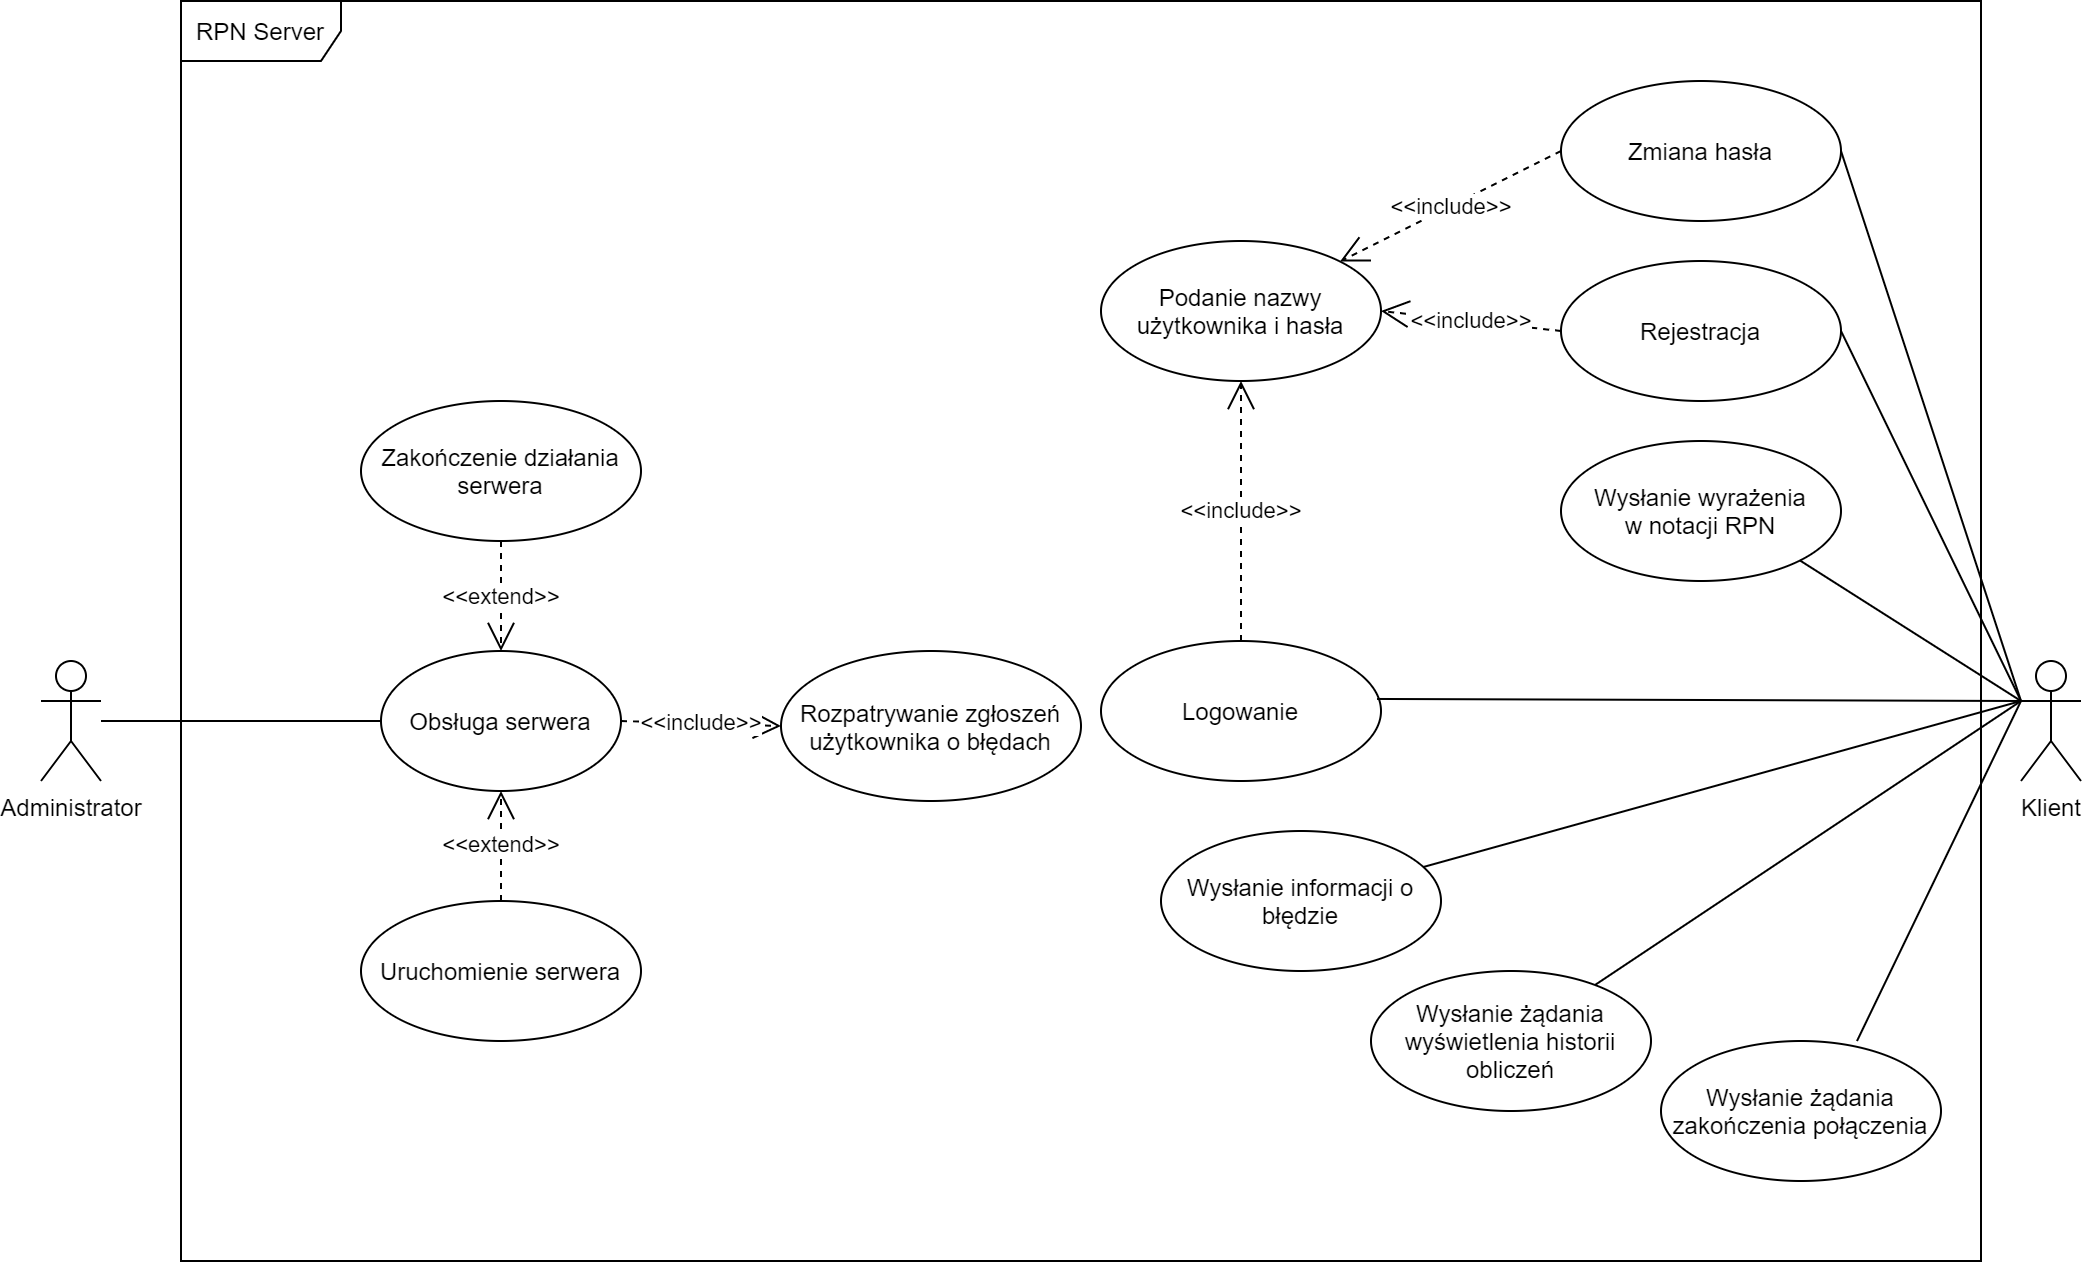

The diagram above was exported from draw.io. Its source (the exported page's mxGraphModel, read from the mxfile embedded in the PNG):
<mxGraphModel dx="1936" dy="816" grid="1" gridSize="10" guides="1" tooltips="1" connect="1" arrows="1" fold="1" page="1" pageScale="1" pageWidth="850" pageHeight="1100" math="0" shadow="0">
  <root>
    <mxCell id="0" />
    <mxCell id="1" parent="0" />
    <mxCell id="qTS34jXO4K-rQGoBH7-y-3" value="Administrator" style="shape=umlActor;verticalLabelPosition=bottom;verticalAlign=top;html=1;" parent="1" vertex="1">
      <mxGeometry x="-310" y="360" width="30" height="60" as="geometry" />
    </mxCell>
    <mxCell id="qTS34jXO4K-rQGoBH7-y-4" value="Klient" style="shape=umlActor;verticalLabelPosition=bottom;verticalAlign=top;html=1;" parent="1" vertex="1">
      <mxGeometry x="680" y="360" width="30" height="60" as="geometry" />
    </mxCell>
    <mxCell id="qTS34jXO4K-rQGoBH7-y-5" value="Obsługa serwera" style="ellipse;whiteSpace=wrap;html=1;" parent="1" vertex="1">
      <mxGeometry x="-140" y="355" width="120" height="70" as="geometry" />
    </mxCell>
    <mxCell id="qTS34jXO4K-rQGoBH7-y-6" value="Zakończenie działania serwera" style="ellipse;whiteSpace=wrap;html=1;" parent="1" vertex="1">
      <mxGeometry x="-150" y="230" width="140" height="70" as="geometry" />
    </mxCell>
    <mxCell id="qTS34jXO4K-rQGoBH7-y-7" value="Uruchomienie serwera" style="ellipse;whiteSpace=wrap;html=1;" parent="1" vertex="1">
      <mxGeometry x="-150" y="480" width="140" height="70" as="geometry" />
    </mxCell>
    <mxCell id="qTS34jXO4K-rQGoBH7-y-12" value="&lt;div&gt;Wysłanie wyrażenia&lt;/div&gt;&lt;div&gt; w notacji RPN&lt;/div&gt;" style="ellipse;whiteSpace=wrap;html=1;" parent="1" vertex="1">
      <mxGeometry x="450" y="250" width="140" height="70" as="geometry" />
    </mxCell>
    <mxCell id="qTS34jXO4K-rQGoBH7-y-14" value="Podanie nazwy użytkownika i hasła" style="ellipse;whiteSpace=wrap;html=1;" parent="1" vertex="1">
      <mxGeometry x="220" y="150" width="140" height="70" as="geometry" />
    </mxCell>
    <mxCell id="qTS34jXO4K-rQGoBH7-y-15" value="Wysłanie żądania wyświetlenia historii obliczeń" style="ellipse;whiteSpace=wrap;html=1;" parent="1" vertex="1">
      <mxGeometry x="355" y="515" width="140" height="70" as="geometry" />
    </mxCell>
    <mxCell id="qTS34jXO4K-rQGoBH7-y-16" value="Wysłanie żądania zakończenia połączenia" style="ellipse;whiteSpace=wrap;html=1;" parent="1" vertex="1">
      <mxGeometry x="500" y="550" width="140" height="70" as="geometry" />
    </mxCell>
    <mxCell id="qTS34jXO4K-rQGoBH7-y-20" value="&amp;lt;&amp;lt;extend&amp;gt;&amp;gt;" style="endArrow=open;endSize=12;dashed=1;html=1;entryX=0.5;entryY=1;entryDx=0;entryDy=0;exitX=0.5;exitY=0;exitDx=0;exitDy=0;" parent="1" source="qTS34jXO4K-rQGoBH7-y-7" target="qTS34jXO4K-rQGoBH7-y-5" edge="1">
      <mxGeometry width="160" relative="1" as="geometry">
        <mxPoint x="-10" y="430" as="sourcePoint" />
        <mxPoint x="40" y="530" as="targetPoint" />
      </mxGeometry>
    </mxCell>
    <mxCell id="qTS34jXO4K-rQGoBH7-y-30" value="" style="endArrow=none;html=1;" parent="1" source="qTS34jXO4K-rQGoBH7-y-3" target="qTS34jXO4K-rQGoBH7-y-5" edge="1">
      <mxGeometry width="50" height="50" relative="1" as="geometry">
        <mxPoint x="-220" y="415" as="sourcePoint" />
        <mxPoint x="-170" y="365" as="targetPoint" />
      </mxGeometry>
    </mxCell>
    <mxCell id="qTS34jXO4K-rQGoBH7-y-31" value="" style="endArrow=none;html=1;exitX=1;exitY=1;exitDx=0;exitDy=0;entryX=0;entryY=0.3333333333333333;entryDx=0;entryDy=0;entryPerimeter=0;" parent="1" source="qTS34jXO4K-rQGoBH7-y-12" target="qTS34jXO4K-rQGoBH7-y-4" edge="1">
      <mxGeometry width="50" height="50" relative="1" as="geometry">
        <mxPoint x="579.8262545583189" y="395.0355439567652" as="sourcePoint" />
        <mxPoint x="660" y="390" as="targetPoint" />
      </mxGeometry>
    </mxCell>
    <mxCell id="qTS34jXO4K-rQGoBH7-y-33" value="Wysłanie informacji o błędzie" style="ellipse;whiteSpace=wrap;html=1;" parent="1" vertex="1">
      <mxGeometry x="250" y="445" width="140" height="70" as="geometry" />
    </mxCell>
    <mxCell id="qTS34jXO4K-rQGoBH7-y-40" value="&amp;lt;&amp;lt;include&amp;gt;&amp;gt;" style="endArrow=open;endSize=12;dashed=1;html=1;exitX=0;exitY=0.5;exitDx=0;exitDy=0;" parent="1" source="SX6K3wwgV4dD1aoDtJCl-2" target="qTS34jXO4K-rQGoBH7-y-14" edge="1">
      <mxGeometry width="160" relative="1" as="geometry">
        <mxPoint x="190" y="440" as="sourcePoint" />
        <mxPoint x="350" y="440" as="targetPoint" />
      </mxGeometry>
    </mxCell>
    <mxCell id="C-32tpJpdF03kaQt4z3i-1" value="Rozpatrywanie zgłoszeń użytkownika o błędach" style="ellipse;whiteSpace=wrap;html=1;" parent="1" vertex="1">
      <mxGeometry x="60" y="355" width="150" height="75" as="geometry" />
    </mxCell>
    <mxCell id="C-32tpJpdF03kaQt4z3i-4" value="&amp;lt;&amp;lt;include&amp;gt;&amp;gt;" style="endArrow=open;endSize=12;dashed=1;html=1;exitX=1;exitY=0.5;exitDx=0;exitDy=0;entryX=0;entryY=0.5;entryDx=0;entryDy=0;" parent="1" source="qTS34jXO4K-rQGoBH7-y-5" target="C-32tpJpdF03kaQt4z3i-1" edge="1">
      <mxGeometry width="160" relative="1" as="geometry">
        <mxPoint x="10" y="360" as="sourcePoint" />
        <mxPoint x="-20" y="340" as="targetPoint" />
      </mxGeometry>
    </mxCell>
    <mxCell id="SX6K3wwgV4dD1aoDtJCl-1" value="&amp;lt;&amp;lt;extend&amp;gt;&amp;gt;" style="endArrow=open;endSize=12;dashed=1;html=1;exitX=0.5;exitY=1;exitDx=0;exitDy=0;" parent="1" source="qTS34jXO4K-rQGoBH7-y-6" target="qTS34jXO4K-rQGoBH7-y-5" edge="1">
      <mxGeometry width="160" relative="1" as="geometry">
        <mxPoint x="100" y="440" as="sourcePoint" />
        <mxPoint x="260" y="440" as="targetPoint" />
      </mxGeometry>
    </mxCell>
    <mxCell id="SX6K3wwgV4dD1aoDtJCl-2" value="Zmiana hasła" style="ellipse;whiteSpace=wrap;html=1;" parent="1" vertex="1">
      <mxGeometry x="450" y="70" width="140" height="70" as="geometry" />
    </mxCell>
    <mxCell id="SX6K3wwgV4dD1aoDtJCl-4" value="" style="endArrow=none;html=1;exitX=1;exitY=0.5;exitDx=0;exitDy=0;" parent="1" source="SX6K3wwgV4dD1aoDtJCl-2" edge="1">
      <mxGeometry width="50" height="50" relative="1" as="geometry">
        <mxPoint x="560" y="335" as="sourcePoint" />
        <mxPoint x="680" y="380" as="targetPoint" />
      </mxGeometry>
    </mxCell>
    <mxCell id="SX6K3wwgV4dD1aoDtJCl-5" value="Logowanie" style="ellipse;whiteSpace=wrap;html=1;" parent="1" vertex="1">
      <mxGeometry x="220" y="350" width="140" height="70" as="geometry" />
    </mxCell>
    <mxCell id="SX6K3wwgV4dD1aoDtJCl-7" value="&amp;lt;&amp;lt;include&amp;gt;&amp;gt;" style="endArrow=open;endSize=12;dashed=1;html=1;entryX=0.5;entryY=1;entryDx=0;entryDy=0;exitX=0.5;exitY=0;exitDx=0;exitDy=0;" parent="1" source="SX6K3wwgV4dD1aoDtJCl-5" target="qTS34jXO4K-rQGoBH7-y-14" edge="1">
      <mxGeometry width="160" relative="1" as="geometry">
        <mxPoint x="412.4299769005074" y="385.85817334536296" as="sourcePoint" />
        <mxPoint x="309.02" y="372" as="targetPoint" />
      </mxGeometry>
    </mxCell>
    <mxCell id="f9e77b1Ow6DmkPlndJzE-1" value="" style="endArrow=none;html=1;" parent="1" source="qTS34jXO4K-rQGoBH7-y-33" edge="1">
      <mxGeometry width="50" height="50" relative="1" as="geometry">
        <mxPoint x="575" y="285" as="sourcePoint" />
        <mxPoint x="680" y="380" as="targetPoint" />
      </mxGeometry>
    </mxCell>
    <mxCell id="f9e77b1Ow6DmkPlndJzE-2" value="" style="endArrow=none;html=1;entryX=0;entryY=0.3333333333333333;entryDx=0;entryDy=0;entryPerimeter=0;" parent="1" source="qTS34jXO4K-rQGoBH7-y-15" target="qTS34jXO4K-rQGoBH7-y-4" edge="1">
      <mxGeometry width="50" height="50" relative="1" as="geometry">
        <mxPoint x="585" y="295" as="sourcePoint" />
        <mxPoint x="700" y="400" as="targetPoint" />
      </mxGeometry>
    </mxCell>
    <mxCell id="f9e77b1Ow6DmkPlndJzE-3" value="" style="endArrow=none;html=1;exitX=0.7;exitY=0;exitDx=0;exitDy=0;exitPerimeter=0;" parent="1" source="qTS34jXO4K-rQGoBH7-y-16" edge="1">
      <mxGeometry width="50" height="50" relative="1" as="geometry">
        <mxPoint x="595" y="305" as="sourcePoint" />
        <mxPoint x="680" y="380" as="targetPoint" />
      </mxGeometry>
    </mxCell>
    <mxCell id="f9e77b1Ow6DmkPlndJzE-5" value="" style="endArrow=none;html=1;exitX=0.986;exitY=0.414;exitDx=0;exitDy=0;exitPerimeter=0;" parent="1" source="SX6K3wwgV4dD1aoDtJCl-5" edge="1">
      <mxGeometry width="50" height="50" relative="1" as="geometry">
        <mxPoint x="330" y="455" as="sourcePoint" />
        <mxPoint x="680" y="380" as="targetPoint" />
      </mxGeometry>
    </mxCell>
    <mxCell id="ay1y8LynEqXrQNXK4fEA-2" value="Rejestracja" style="ellipse;whiteSpace=wrap;html=1;" parent="1" vertex="1">
      <mxGeometry x="450" y="160" width="140" height="70" as="geometry" />
    </mxCell>
    <mxCell id="ay1y8LynEqXrQNXK4fEA-3" value="" style="endArrow=none;html=1;exitX=1;exitY=0.5;exitDx=0;exitDy=0;" parent="1" source="ay1y8LynEqXrQNXK4fEA-2" edge="1">
      <mxGeometry width="50" height="50" relative="1" as="geometry">
        <mxPoint x="600" y="105" as="sourcePoint" />
        <mxPoint x="680" y="380" as="targetPoint" />
      </mxGeometry>
    </mxCell>
    <mxCell id="ay1y8LynEqXrQNXK4fEA-4" value="&amp;lt;&amp;lt;include&amp;gt;&amp;gt;" style="endArrow=open;endSize=12;dashed=1;html=1;exitX=0;exitY=0.5;exitDx=0;exitDy=0;entryX=1;entryY=0.5;entryDx=0;entryDy=0;" parent="1" source="ay1y8LynEqXrQNXK4fEA-2" target="qTS34jXO4K-rQGoBH7-y-14" edge="1">
      <mxGeometry width="160" relative="1" as="geometry">
        <mxPoint x="460" y="105" as="sourcePoint" />
        <mxPoint x="378.82901373576624" y="165.87823969817532" as="targetPoint" />
      </mxGeometry>
    </mxCell>
    <mxCell id="f9e77b1Ow6DmkPlndJzE-4" value="RPN Server" style="shape=umlFrame;whiteSpace=wrap;html=1;width=80;height=30;" parent="1" vertex="1">
      <mxGeometry x="-240" y="30" width="900" height="630" as="geometry" />
    </mxCell>
  </root>
</mxGraphModel>